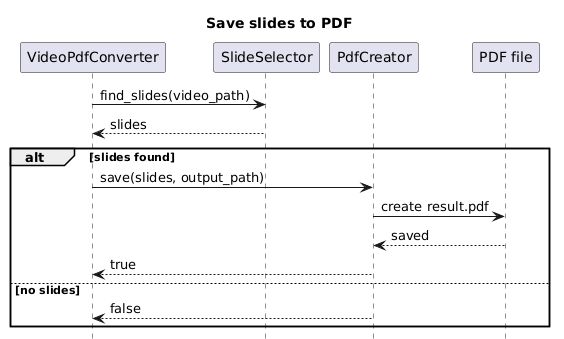

The diagram above was rendered by PlantUML. Its source (embedded in the PNG):
@startuml
title Save slides to PDF

hide footbox

participant VideoPdfConverter
participant SlideSelector
participant PdfCreator
participant "PDF file" as PdfFile

VideoPdfConverter -> SlideSelector: find_slides(video_path)
SlideSelector --> VideoPdfConverter: slides

alt slides found
    VideoPdfConverter -> PdfCreator: save(slides, output_path)
    PdfCreator -> PdfFile: create result.pdf
    PdfFile --> PdfCreator: saved
    PdfCreator --> VideoPdfConverter: true
else no slides
    PdfCreator --> VideoPdfConverter: false
end
@enduml